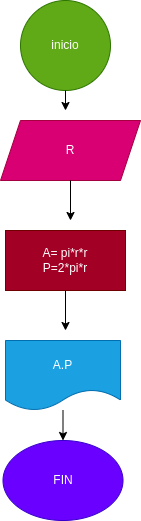

The diagram above was exported from draw.io. Its source (the exported page's mxGraphModel, read from the mxfile embedded in the PNG):
<mxGraphModel dx="634" dy="411" grid="1" gridSize="10" guides="1" tooltips="1" connect="1" arrows="1" fold="1" page="1" pageScale="1" pageWidth="1654" pageHeight="2336" math="0" shadow="0">
  <root>
    <mxCell id="0" />
    <mxCell id="1" parent="0" />
    <mxCell id="2" value="inicio" style="ellipse;whiteSpace=wrap;html=1;aspect=fixed;fillColor=#60a917;fontColor=#ffffff;strokeColor=#2D7600;" vertex="1" parent="1">
      <mxGeometry x="200" y="80" width="90" height="90" as="geometry" />
    </mxCell>
    <mxCell id="3" value="R" style="shape=parallelogram;perimeter=parallelogramPerimeter;whiteSpace=wrap;html=1;fixedSize=1;fillColor=#d80073;fontColor=#ffffff;strokeColor=#A50040;" vertex="1" parent="1">
      <mxGeometry x="180" y="200" width="140" height="60" as="geometry" />
    </mxCell>
    <mxCell id="5" value="A= pi*r*r&lt;br&gt;P=2*pi*r" style="rounded=0;whiteSpace=wrap;html=1;fillColor=#a20025;fontColor=#ffffff;strokeColor=#6F0000;" vertex="1" parent="1">
      <mxGeometry x="185" y="310" width="120" height="60" as="geometry" />
    </mxCell>
    <mxCell id="7" value="A.P" style="shape=document;whiteSpace=wrap;html=1;boundedLbl=1;fillColor=#1ba1e2;fontColor=#ffffff;strokeColor=#006EAF;" vertex="1" parent="1">
      <mxGeometry x="185" y="420" width="115" height="70" as="geometry" />
    </mxCell>
    <mxCell id="8" value="FIN" style="ellipse;whiteSpace=wrap;html=1;fillColor=#6a00ff;fontColor=#ffffff;strokeColor=#3700CC;" vertex="1" parent="1">
      <mxGeometry x="182.5" y="520" width="120" height="80" as="geometry" />
    </mxCell>
    <mxCell id="10" value="" style="endArrow=classic;html=1;exitX=0.5;exitY=1;exitDx=0;exitDy=0;" edge="1" parent="1" source="5">
      <mxGeometry width="50" height="50" relative="1" as="geometry">
        <mxPoint x="300" y="410" as="sourcePoint" />
        <mxPoint x="245" y="410" as="targetPoint" />
      </mxGeometry>
    </mxCell>
    <mxCell id="12" value="" style="endArrow=classic;html=1;" edge="1" parent="1" source="7" target="8">
      <mxGeometry width="50" height="50" relative="1" as="geometry">
        <mxPoint x="300" y="410" as="sourcePoint" />
        <mxPoint x="350" y="360" as="targetPoint" />
      </mxGeometry>
    </mxCell>
    <mxCell id="13" value="" style="endArrow=classic;html=1;exitX=0.5;exitY=1;exitDx=0;exitDy=0;" edge="1" parent="1" source="3">
      <mxGeometry width="50" height="50" relative="1" as="geometry">
        <mxPoint x="300" y="340" as="sourcePoint" />
        <mxPoint x="250" y="300" as="targetPoint" />
      </mxGeometry>
    </mxCell>
    <mxCell id="14" value="" style="endArrow=classic;html=1;exitX=0.5;exitY=1;exitDx=0;exitDy=0;" edge="1" parent="1" source="2">
      <mxGeometry width="50" height="50" relative="1" as="geometry">
        <mxPoint x="300" y="340" as="sourcePoint" />
        <mxPoint x="245" y="190" as="targetPoint" />
      </mxGeometry>
    </mxCell>
  </root>
</mxGraphModel>